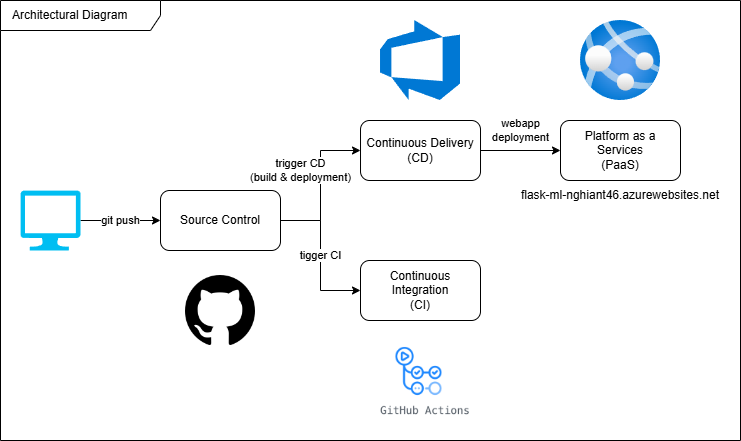

The diagram above was exported from draw.io. Its source (the exported page's mxGraphModel, read from the mxfile embedded in the PNG):
<mxGraphModel dx="2276" dy="1859" grid="1" gridSize="10" guides="1" tooltips="1" connect="1" arrows="1" fold="1" page="1" pageScale="1" pageWidth="850" pageHeight="1100" math="0" shadow="0">
  <root>
    <mxCell id="0" />
    <mxCell id="1" parent="0" />
    <mxCell id="7QubMxvM-ySM8VwV8KhP-1" value="Architectural Diagram" style="shape=umlFrame;whiteSpace=wrap;html=1;pointerEvents=0;swimlaneFillColor=default;width=160;height=30;align=left;spacingLeft=10;" vertex="1" parent="1">
      <mxGeometry x="-80" y="-20" width="740" height="440" as="geometry" />
    </mxCell>
    <mxCell id="7QubMxvM-ySM8VwV8KhP-15" value="tigger CI" style="edgeStyle=orthogonalEdgeStyle;rounded=0;orthogonalLoop=1;jettySize=auto;html=1;entryX=0;entryY=0.5;entryDx=0;entryDy=0;" edge="1" parent="1" source="7QubMxvM-ySM8VwV8KhP-2" target="7QubMxvM-ySM8VwV8KhP-3">
      <mxGeometry relative="1" as="geometry" />
    </mxCell>
    <mxCell id="7QubMxvM-ySM8VwV8KhP-18" value="trigger CD&lt;br&gt;(build &amp;amp; deployment)" style="edgeStyle=orthogonalEdgeStyle;rounded=0;orthogonalLoop=1;jettySize=auto;html=1;entryX=0;entryY=0.5;entryDx=0;entryDy=0;" edge="1" parent="1" source="7QubMxvM-ySM8VwV8KhP-2" target="7QubMxvM-ySM8VwV8KhP-4">
      <mxGeometry x="0.1999" y="20" relative="1" as="geometry">
        <mxPoint as="offset" />
      </mxGeometry>
    </mxCell>
    <mxCell id="7QubMxvM-ySM8VwV8KhP-2" value="Source Control" style="rounded=1;whiteSpace=wrap;html=1;" vertex="1" parent="1">
      <mxGeometry x="80" y="170" width="120" height="60" as="geometry" />
    </mxCell>
    <mxCell id="7QubMxvM-ySM8VwV8KhP-3" value="Continuous Integration&lt;br&gt;(CI)" style="rounded=1;whiteSpace=wrap;html=1;" vertex="1" parent="1">
      <mxGeometry x="280" y="240" width="120" height="60" as="geometry" />
    </mxCell>
    <mxCell id="7QubMxvM-ySM8VwV8KhP-17" value="webapp&lt;br&gt;deployment" style="edgeStyle=orthogonalEdgeStyle;rounded=0;orthogonalLoop=1;jettySize=auto;html=1;entryX=0;entryY=0.5;entryDx=0;entryDy=0;" edge="1" parent="1" source="7QubMxvM-ySM8VwV8KhP-4" target="7QubMxvM-ySM8VwV8KhP-5">
      <mxGeometry x="-0.0001" y="20" relative="1" as="geometry">
        <mxPoint as="offset" />
      </mxGeometry>
    </mxCell>
    <mxCell id="7QubMxvM-ySM8VwV8KhP-4" value="Continuous Delivery&lt;br&gt;(CD)" style="rounded=1;whiteSpace=wrap;html=1;" vertex="1" parent="1">
      <mxGeometry x="280.01" y="100" width="120" height="60" as="geometry" />
    </mxCell>
    <mxCell id="7QubMxvM-ySM8VwV8KhP-5" value="Platform as a Services&lt;br&gt;(PaaS)" style="rounded=1;whiteSpace=wrap;html=1;" vertex="1" parent="1">
      <mxGeometry x="480" y="100" width="120" height="60" as="geometry" />
    </mxCell>
    <mxCell id="7QubMxvM-ySM8VwV8KhP-6" value="" style="shape=image;html=1;verticalAlign=top;verticalLabelPosition=bottom;labelBackgroundColor=#ffffff;imageAspect=0;aspect=fixed;image=https://cdn4.iconfinder.com/data/icons/ionicons/512/icon-social-github-128.png" vertex="1" parent="1">
      <mxGeometry x="100" y="250" width="80" height="80" as="geometry" />
    </mxCell>
    <mxCell id="7QubMxvM-ySM8VwV8KhP-7" value="" style="shape=image;verticalLabelPosition=bottom;labelBackgroundColor=default;verticalAlign=top;aspect=fixed;imageAspect=0;image=https://miro.medium.com/v2/resize:fit:1000/1*ookyGlsTh-UT0YBUwdTLSA.png;" vertex="1" parent="1">
      <mxGeometry x="244.78" y="320" width="190.47" height="80" as="geometry" />
    </mxCell>
    <mxCell id="7QubMxvM-ySM8VwV8KhP-8" value="" style="image;sketch=0;aspect=fixed;html=1;points=[];align=center;fontSize=12;image=img/lib/mscae/Azure_DevOps.svg;" vertex="1" parent="1">
      <mxGeometry x="300.02" width="80" height="80" as="geometry" />
    </mxCell>
    <mxCell id="7QubMxvM-ySM8VwV8KhP-9" value="" style="image;aspect=fixed;html=1;points=[];align=center;fontSize=12;image=img/lib/azure2/app_services/App_Services.svg;" vertex="1" parent="1">
      <mxGeometry x="500" width="80" height="80" as="geometry" />
    </mxCell>
    <mxCell id="7QubMxvM-ySM8VwV8KhP-13" value="git push" style="edgeStyle=orthogonalEdgeStyle;rounded=0;orthogonalLoop=1;jettySize=auto;html=1;entryX=0;entryY=0.5;entryDx=0;entryDy=0;" edge="1" parent="1" source="7QubMxvM-ySM8VwV8KhP-11" target="7QubMxvM-ySM8VwV8KhP-2">
      <mxGeometry relative="1" as="geometry" />
    </mxCell>
    <mxCell id="7QubMxvM-ySM8VwV8KhP-11" value="" style="verticalLabelPosition=bottom;html=1;verticalAlign=top;align=center;strokeColor=none;fillColor=#00BEF2;shape=mxgraph.azure.computer;pointerEvents=1;" vertex="1" parent="1">
      <mxGeometry x="-60" y="170" width="60" height="60" as="geometry" />
    </mxCell>
    <mxCell id="7QubMxvM-ySM8VwV8KhP-19" value="&lt;a href=&quot;https://flask-ml-nghiant46.azurewebsites.net/&quot;&gt;flask-ml-nghiant46.azurewebsites.net&lt;/a&gt;" style="text;html=1;align=center;verticalAlign=middle;whiteSpace=wrap;rounded=0;" vertex="1" parent="1">
      <mxGeometry x="435" y="160" width="210" height="30" as="geometry" />
    </mxCell>
  </root>
</mxGraphModel>